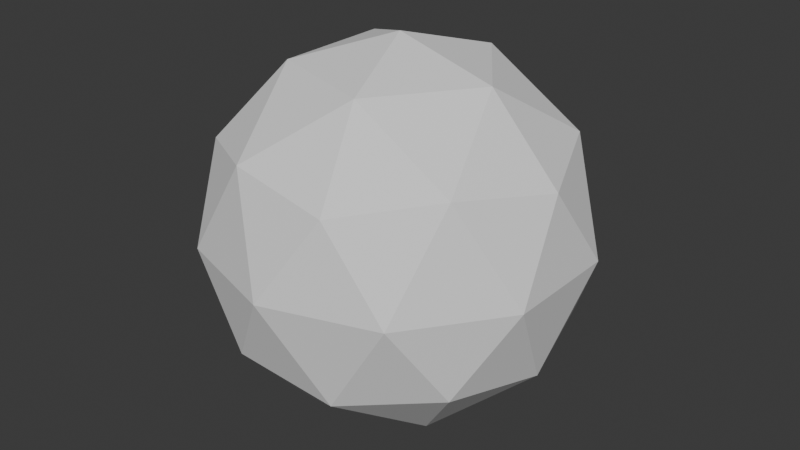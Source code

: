 # Source: debugSphere.blend  (saved by Blender 4.0.36; exported with 4.5.12 LTS)
import bpy
from mathutils import Matrix  # noqa: F401  (used for matrix-valued properties, if any)

bpy.ops.wm.read_factory_settings(use_empty=True)
scene = bpy.context.scene
scene.name = 'Scene'

# ---- collections
col_collection = bpy.data.collections.new('Collection'); scene.collection.children.link(col_collection)

# ---- world
world_world = bpy.data.worlds.new('World'); scene.world = world_world
world_world.use_nodes = True; world_world.node_tree.nodes.clear()
_N = world_world.node_tree.nodes; _L = world_world.node_tree.links
n0 = _N.new('ShaderNodeOutputWorld'); n0.name = 'World Output'; n0.location = (300, 300)
n1 = _N.new('ShaderNodeBackground'); n1.name = 'Background'; n1.location = (10, 300)
n1.inputs[0].default_value = (0.05088, 0.05088, 0.05088, 1.0)
_L.new(n1.outputs[0], n0.inputs[0])
n0.is_active_output = True
world_world.color = (0.05088, 0.05088, 0.05088)
world_world.use_sun_shadow = False
world_world.sun_shadow_jitter_overblur = 0.0

# ---- meshes
me_icosphere = bpy.data.meshes.new('Icosphere')
me_icosphere.from_pydata([(0.0, 0.0, -1.0), (0.7236, -0.5257, -0.4472), (-0.2764, -0.8506, -0.4472), (-0.8944, 0.0, -0.4472), (-0.2764, 0.8506, -0.4472), (0.7236, 0.5257, -0.4472), (0.2764, -0.8506, 0.4472), (-0.7236, -0.5257, 0.4472), (-0.7236, 0.5257, 0.4472), (0.2764, 0.8506, 0.4472), (0.8944, 0.0, 0.4472), (0.0, 0.0, 1.0), (-0.1625, -0.5, -0.8507), (0.4253, -0.309, -0.8507), (0.2629, -0.809, -0.5257), (0.8506, 0.0, -0.5257), (0.4253, 0.309, -0.8507), (-0.5257, 0.0, -0.8507), (-0.6882, -0.5, -0.5257), (-0.1625, 0.5, -0.8507), (-0.6882, 0.5, -0.5257), (0.2629, 0.809, -0.5257), (0.9511, -0.309, 0.0), (0.9511, 0.309, 0.0), (0.0, -1.0, 0.0), (0.5878, -0.809, 0.0), (-0.9511, -0.309, 0.0), (-0.5878, -0.809, 0.0), (-0.5878, 0.809, 0.0), (-0.9511, 0.309, 0.0), (0.5878, 0.809, 0.0), (0.0, 1.0, 0.0), (0.6882, -0.5, 0.5257), (-0.2629, -0.809, 0.5257), (-0.8506, 0.0, 0.5257), (-0.2629, 0.809, 0.5257), (0.6882, 0.5, 0.5257), (0.1625, -0.5, 0.8507), (0.5257, 0.0, 0.8507), (-0.4253, -0.309, 0.8507), (-0.4253, 0.309, 0.8507), (0.1625, 0.5, 0.8507)], [], [(0, 13, 12), (1, 13, 15), (0, 12, 17), (0, 17, 19), (0, 19, 16), (1, 15, 22), (2, 14, 24), (3, 18, 26), (4, 20, 28), (5, 21, 30), (1, 22, 25), (2, 24, 27), (3, 26, 29), (4, 28, 31), (5, 30, 23), (6, 32, 37), (7, 33, 39), (8, 34, 40), (9, 35, 41), (10, 36, 38), (38, 41, 11), (38, 36, 41), (36, 9, 41), (41, 40, 11), (41, 35, 40), (35, 8, 40), (40, 39, 11), (40, 34, 39), (34, 7, 39), (39, 37, 11), (39, 33, 37), (33, 6, 37), (37, 38, 11), (37, 32, 38), (32, 10, 38), (23, 36, 10), (23, 30, 36), (30, 9, 36), (31, 35, 9), (31, 28, 35), (28, 8, 35), (29, 34, 8), (29, 26, 34), (26, 7, 34), (27, 33, 7), (27, 24, 33), (24, 6, 33), (25, 32, 6), (25, 22, 32), (22, 10, 32), (30, 31, 9), (30, 21, 31), (21, 4, 31), (28, 29, 8), (28, 20, 29), (20, 3, 29), (26, 27, 7), (26, 18, 27), (18, 2, 27), (24, 25, 6), (24, 14, 25), (14, 1, 25), (22, 23, 10), (22, 15, 23), (15, 5, 23), (16, 21, 5), (16, 19, 21), (19, 4, 21), (19, 20, 4), (19, 17, 20), (17, 3, 20), (17, 18, 3), (17, 12, 18), (12, 2, 18), (15, 16, 5), (15, 13, 16), (13, 0, 16), (12, 14, 2), (12, 13, 14), (13, 1, 14)])
_uv = me_icosphere.uv_layers.new(name='UVMap')
_uv.uv.foreach_set('vector', [0.1818, 0.0, 0.2273, 0.07873, 0.1364, 0.07873, 0.2727, 0.1575, 0.3182, 0.07873, 0.3636, 0.1575, 0.9091, 0.0, 0.9545, 0.07873, 0.8636, 0.07873, 0.7273, 0.0, 0.7727, 0.07873, 0.6818, 0.07873, 0.5455, 0.0, 0.5909, 0.07873, 0.5, 0.07873, 0.2727, 0.1575, 0.3636, 0.1575, 0.3182, 0.2362, 0.09091, 0.1575, 0.1818, 0.1575, 0.1364, 0.2362, 0.8182, 0.1575, 0.9091, 0.1575, 0.8636, 0.2362, 0.6364, 0.1575, 0.7273, 0.1575, 0.6818, 0.2362, 0.4545, 0.1575, 0.5455, 0.1575, 0.5, 0.2362, 0.2727, 0.1575, 0.3182, 0.2362, 0.2273, 0.2362, 0.09091, 0.1575, 0.1364, 0.2362, 0.04546, 0.2362, 0.8182, 0.1575, 0.8636, 0.2362, 0.7727, 0.2362, 0.6364, 0.1575, 0.6818, 0.2362, 0.5909, 0.2362, 0.4545, 0.1575, 0.5, 0.2362, 0.4091, 0.2362, 0.1818, 0.3149, 0.2727, 0.3149, 0.2273, 0.3937, 0.0, 0.3149, 0.09091, 0.3149, 0.04546, 0.3937, 0.7273, 0.3149, 0.8182, 0.3149, 0.7727, 0.3937, 0.5455, 0.3149, 0.6364, 0.3149, 0.5909, 0.3937, 0.3636, 0.3149, 0.4545, 0.3149, 0.4091, 0.3937, 0.4091, 0.3937, 0.5, 0.3937, 0.4545, 0.4724, 0.4091, 0.3937, 0.4545, 0.3149, 0.5, 0.3937, 0.4545, 0.3149, 0.5455, 0.3149, 0.5, 0.3937, 0.5909, 0.3937, 0.6818, 0.3937, 0.6364, 0.4724, 0.5909, 0.3937, 0.6364, 0.3149, 0.6818, 0.3937, 0.6364, 0.3149, 0.7273, 0.3149, 0.6818, 0.3937, 0.7727, 0.3937, 0.8636, 0.3937, 0.8182, 0.4724, 0.7727, 0.3937, 0.8182, 0.3149, 0.8636, 0.3937, 0.8182, 0.3149, 0.9091, 0.3149, 0.8636, 0.3937, 0.04546, 0.3937, 0.1364, 0.3937, 0.09091, 0.4724, 0.04546, 0.3937, 0.09091, 0.3149, 0.1364, 0.3937, 0.09091, 0.3149, 0.1818, 0.3149, 0.1364, 0.3937, 0.2273, 0.3937, 0.3182, 0.3937, 0.2727, 0.4724, 0.2273, 0.3937, 0.2727, 0.3149, 0.3182, 0.3937, 0.2727, 0.3149, 0.3636, 0.3149, 0.3182, 0.3937, 0.4091, 0.2362, 0.4545, 0.3149, 0.3636, 0.3149, 0.4091, 0.2362, 0.5, 0.2362, 0.4545, 0.3149, 0.5, 0.2362, 0.5455, 0.3149, 0.4545, 0.3149, 0.5909, 0.2362, 0.6364, 0.3149, 0.5455, 0.3149, 0.5909, 0.2362, 0.6818, 0.2362, 0.6364, 0.3149, 0.6818, 0.2362, 0.7273, 0.3149, 0.6364, 0.3149, 0.7727, 0.2362, 0.8182, 0.3149, 0.7273, 0.3149, 0.7727, 0.2362, 0.8636, 0.2362, 0.8182, 0.3149, 0.8636, 0.2362, 0.9091, 0.3149, 0.8182, 0.3149, 0.04546, 0.2362, 0.09091, 0.3149, 0.0, 0.3149, 0.04546, 0.2362, 0.1364, 0.2362, 0.09091, 0.3149, 0.1364, 0.2362, 0.1818, 0.3149, 0.09091, 0.3149, 0.2273, 0.2362, 0.2727, 0.3149, 0.1818, 0.3149, 0.2273, 0.2362, 0.3182, 0.2362, 0.2727, 0.3149, 0.3182, 0.2362, 0.3636, 0.3149, 0.2727, 0.3149, 0.5, 0.2362, 0.5909, 0.2362, 0.5455, 0.3149, 0.5, 0.2362, 0.5455, 0.1575, 0.5909, 0.2362, 0.5455, 0.1575, 0.6364, 0.1575, 0.5909, 0.2362, 0.6818, 0.2362, 0.7727, 0.2362, 0.7273, 0.3149, 0.6818, 0.2362, 0.7273, 0.1575, 0.7727, 0.2362, 0.7273, 0.1575, 0.8182, 0.1575, 0.7727, 0.2362, 0.8636, 0.2362, 0.9545, 0.2362, 0.9091, 0.3149, 0.8636, 0.2362, 0.9091, 0.1575, 0.9545, 0.2362, 0.9091, 0.1575, 1.0, 0.1575, 0.9545, 0.2362, 0.1364, 0.2362, 0.2273, 0.2362, 0.1818, 0.3149, 0.1364, 0.2362, 0.1818, 0.1575, 0.2273, 0.2362, 0.1818, 0.1575, 0.2727, 0.1575, 0.2273, 0.2362, 0.3182, 0.2362, 0.4091, 0.2362, 0.3636, 0.3149, 0.3182, 0.2362, 0.3636, 0.1575, 0.4091, 0.2362, 0.3636, 0.1575, 0.4545, 0.1575, 0.4091, 0.2362, 0.5, 0.07873, 0.5455, 0.1575, 0.4545, 0.1575, 0.5, 0.07873, 0.5909, 0.07873, 0.5455, 0.1575, 0.5909, 0.07873, 0.6364, 0.1575, 0.5455, 0.1575, 0.6818, 0.07873, 0.7273, 0.1575, 0.6364, 0.1575, 0.6818, 0.07873, 0.7727, 0.07873, 0.7273, 0.1575, 0.7727, 0.07873, 0.8182, 0.1575, 0.7273, 0.1575, 0.8636, 0.07873, 0.9091, 0.1575, 0.8182, 0.1575, 0.8636, 0.07873, 0.9545, 0.07873, 0.9091, 0.1575, 0.9545, 0.07873, 1.0, 0.1575, 0.9091, 0.1575, 0.3636, 0.1575, 0.4091, 0.07873, 0.4545, 0.1575, 0.3636, 0.1575, 0.3182, 0.07873, 0.4091, 0.07873, 0.3182, 0.07873, 0.3636, 0.0, 0.4091, 0.07873, 0.1364, 0.07873, 0.1818, 0.1575, 0.09091, 0.1575, 0.1364, 0.07873, 0.2273, 0.07873, 0.1818, 0.1575, 0.2273, 0.07873, 0.2727, 0.1575, 0.1818, 0.1575])
me_icosphere.update()

# ---- objects
ob_icosphere = bpy.data.objects.new('Icosphere', me_icosphere)

# ---- transforms, parenting, visibility, modifiers, constraints
ob_icosphere.location = (0.0, 0.0, 0.0)
ob_icosphere.scale = (0.5, 0.5, 0.5)

# ---- collection membership
col_collection.objects.link(ob_icosphere)

# ---- scene / render settings (as saved in the file)
scene.frame_start = 1; scene.frame_end = 250; scene.frame_set(1)
scene.render.engine = 'BLENDER_EEVEE_NEXT'
scene.cycles.sampling_pattern = 'TABULATED_SOBOL'
bpy.context.view_layer.update()

# ---- added for rendering (the .blend has no active camera and no usable light): camera, sun
cam_auto = bpy.data.cameras.new('AutoCamera')
cam_auto.lens = 50.0
cam_auto.sensor_width = 36.0
cam_auto.clip_end = 1000.0
ob_auto_camera = bpy.data.objects.new('AutoCamera', cam_auto)
scene.collection.objects.link(ob_auto_camera)
ob_auto_camera.location = (1.57683, -1.89219, 1.26146)
ob_auto_camera.rotation_euler = (1.09748, -7.21219e-08, 0.694738)
scene.camera = ob_auto_camera
light_auto_sun = bpy.data.lights.new('AutoSun', 'SUN')
light_auto_sun.energy = 3.0
light_auto_sun.angle = 0.0523599
ob_auto_sun = bpy.data.objects.new('AutoSun', light_auto_sun)
scene.collection.objects.link(ob_auto_sun)
ob_auto_sun.rotation_euler = (0.872665, 0.174533, 0.523599)
bpy.context.view_layer.update()
